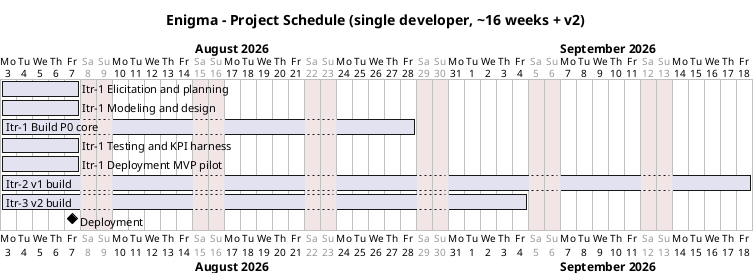

The diagram above was rendered by PlantUML. Its source (embedded in the PNG):
@startgantt
title Enigma - Project Schedule (single developer, ~16 weeks + v2)
Project starts 2026-08-03
saturday are closed
sunday are closed
[Itr-1 Elicitation and planning] lasts 1 week
[Itr-1 Modeling and design] lasts 1 week
[Itr-1 Build P0 core] lasts 4 weeks
[Itr-1 Testing and KPI harness] lasts 1 week
[Itr-1 Deployment MVP pilot] lasts 1 week
[Itr-2 v1 build] lasts 7 weeks
[Itr-3 v2 build] lasts 5 weeks
[Deployment] happens at [Itr-1 Deployment MVP pilot]'s end
@endgantt